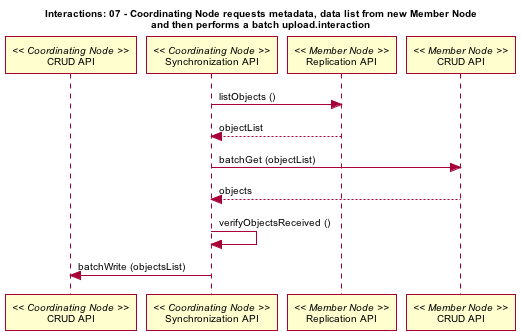

The diagram above was rendered by PlantUML. Its source (embedded in the PNG):
@startuml images/07_uc.png
skinparam activityFontColor black
skinparam activityFontSize 10
skinparam activityFontName arial
skinparam activityArrowFontColor black
skinparam activityArrowFontSize 10
skinparam activityArrowFontName arial
skinparam classArrowFontColor black
skinparam classArrowFontSize 10
skinparam classArrowFontName arial
skinparam classAttributeFontColor black
skinparam classAttributeFontSize 10
skinparam classAttributeFontName arial
skinparam classFontColor black
skinparam classFontSize 10
skinparam classFontName arial
skinparam componentFontColor black
skinparam componentFontSize 10
skinparam componentFontName arial
skinparam componentArrowFontColor black
skinparam componentArrowFontSize 10
skinparam componentArrowFontName arial
skinparam noteFontColor black
skinparam noteFontSize 10
skinparam noteFontName arial
skinparam packageFontColor black
skinparam packageFontSize 10
skinparam packageFontName arial
skinparam sequenceActorFontColor black
skinparam sequenceActorFontSize 10
skinparam sequenceActorFontName arial
skinparam sequenceArrowFontColor black
skinparam sequenceArrowFontSize 10
skinparam sequenceArrowFontName arial
skinparam sequenceGroupingFontColor black
skinparam sequenceGroupingFontSize 10
skinparam sequenceGroupingFontName arial
skinparam sequenceGroupingHeaderFontColor black
skinparam sequenceGroupingHeaderFontSize 10
skinparam sequenceGroupingHeaderFontName arial
skinparam sequenceParticipantFontColor black
skinparam sequenceParticipantFontSize 10
skinparam sequenceParticipantFontName arial
skinparam sequenceTitleFontColor black
skinparam sequenceTitleFontSize 10
skinparam sequenceTitleFontName arial
skinparam titleFontColor black
skinparam titleFontSize 10
skinparam titleFontName arial
skinparam usecaseFontColor black
skinparam usecaseFontSize 7
skinparam usecaseFontName arial
skinparam usecaseActorFontColor black
skinparam usecaseActorFontSize 7
skinparam usecaseActorFontName arial
skinparam usecaseArrowFontColor black
skinparam usecaseArrowFontSize 7
skinparam usecaseArrowFontName arial
title Interactions: 07 - Coordinating Node requests metadata, data list from new Member Node\nand then performs a batch upload.interaction
participant "CRUD API" as c_crud << Coordinating Node >>
participant "Synchronization API" as c_sync << Coordinating Node >>
participant "Replication API" as m_rep << Member Node >>
c_sync -> m_rep: listObjects ()
c_sync <-- m_rep: objectList
participant "CRUD API" as m_crud << Member Node >>
c_sync -> m_crud: batchGet (objectList)
c_sync <-- m_crud: objects
c_sync -> c_sync: verifyObjectsReceived ()
c_sync -> c_crud: batchWrite (objectsList)
@enduml